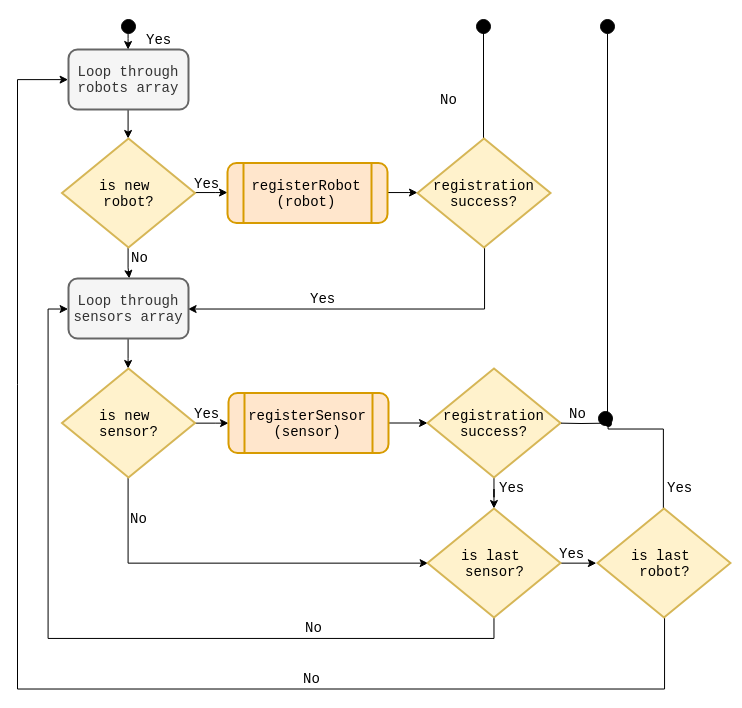

The diagram above was exported from draw.io. Its source (the exported page's mxGraphModel, read from the mxfile embedded in the PNG):
<mxGraphModel dx="1640" dy="833" grid="1" gridSize="10" guides="1" tooltips="1" connect="1" arrows="1" fold="1" page="1" pageScale="1" pageWidth="1100" pageHeight="850" background="#ffffff" math="0" shadow="0">
  <root>
    <mxCell id="0" />
    <mxCell id="1" parent="0" />
    <mxCell id="2" value="" style="edgeStyle=orthogonalEdgeStyle;rounded=0;orthogonalLoop=1;jettySize=auto;html=1;endArrow=classic;endFill=1;strokeColor=#000000;" edge="1" source="3" target="8" parent="1">
      <mxGeometry relative="1" as="geometry" />
    </mxCell>
    <mxCell id="3" value="Loop through robots array" style="rounded=1;whiteSpace=wrap;html=1;shadow=0;glass=0;comic=0;strokeColor=#666666;strokeWidth=2;fillColor=#f5f5f5;fontFamily=Courier New;fontSize=14;fontColor=#333333;" vertex="1" parent="1">
      <mxGeometry x="491" y="671" width="120" height="60" as="geometry" />
    </mxCell>
    <mxCell id="4" value="" style="edgeStyle=orthogonalEdgeStyle;rounded=0;orthogonalLoop=1;jettySize=auto;html=1;endArrow=classic;endFill=1;strokeColor=#000000;startArrow=circle;startFill=1;" edge="1" target="3" parent="1">
      <mxGeometry relative="1" as="geometry">
        <Array as="points">
          <mxPoint x="551" y="660" />
          <mxPoint x="551" y="660" />
        </Array>
        <mxPoint x="550.5882352941176" y="639.9411764705883" as="sourcePoint" />
      </mxGeometry>
    </mxCell>
    <mxCell id="5" value="Yes" style="text;html=1;resizable=0;points=[];autosize=1;align=left;verticalAlign=top;spacingTop=-4;fontFamily=Courier New;fontSize=14;" vertex="1" parent="1">
      <mxGeometry x="567" y="651" width="40" height="20" as="geometry" />
    </mxCell>
    <mxCell id="6" value="" style="edgeStyle=orthogonalEdgeStyle;rounded=0;orthogonalLoop=1;jettySize=auto;html=1;endArrow=classic;endFill=1;strokeColor=#000000;" edge="1" source="8" target="10" parent="1">
      <mxGeometry relative="1" as="geometry" />
    </mxCell>
    <mxCell id="7" value="" style="edgeStyle=orthogonalEdgeStyle;rounded=0;orthogonalLoop=1;jettySize=auto;html=1;endArrow=classic;endFill=1;strokeColor=#000000;" edge="1" source="8" parent="1">
      <mxGeometry relative="1" as="geometry">
        <mxPoint x="551.7647058823532" y="899.9411764705883" as="targetPoint" />
        <Array as="points">
          <mxPoint x="551" y="889" />
          <mxPoint x="551" y="889" />
        </Array>
      </mxGeometry>
    </mxCell>
    <mxCell id="8" value="is new &lt;br&gt;robot?" style="strokeWidth=2;html=1;shape=mxgraph.flowchart.decision;whiteSpace=wrap;fontFamily=Courier New;fontSize=14;fillColor=#fff2cc;strokeColor=#d6b656;" vertex="1" parent="1">
      <mxGeometry x="484.5" y="760" width="133" height="109" as="geometry" />
    </mxCell>
    <mxCell id="9" value="" style="edgeStyle=orthogonalEdgeStyle;rounded=0;orthogonalLoop=1;jettySize=auto;html=1;endArrow=classic;endFill=1;strokeColor=#000000;" edge="1" source="10" target="14" parent="1">
      <mxGeometry relative="1" as="geometry" />
    </mxCell>
    <mxCell id="10" value="registerRobot&lt;br&gt;(robot)" style="shape=process;whiteSpace=wrap;html=1;backgroundOutline=1;fillColor=#ffe6cc;strokeColor=#d79b00;rounded=1;shadow=0;comic=0;glass=0;strokeWidth=2;fontFamily=Courier New;fontSize=14;" vertex="1" parent="1">
      <mxGeometry x="650" y="784.5" width="160" height="60" as="geometry" />
    </mxCell>
    <mxCell id="11" value="Yes" style="text;html=1;resizable=0;points=[];autosize=1;align=left;verticalAlign=top;spacingTop=-4;fontFamily=Courier New;fontSize=14;" vertex="1" parent="1">
      <mxGeometry x="614.5" y="794.5" width="40" height="20" as="geometry" />
    </mxCell>
    <mxCell id="12" value="" style="edgeStyle=orthogonalEdgeStyle;rounded=0;orthogonalLoop=1;jettySize=auto;html=1;endArrow=circle;endFill=1;strokeColor=#000000;" edge="1" source="14" parent="1">
      <mxGeometry relative="1" as="geometry">
        <mxPoint x="905.8823529411766" y="639.9411764705883" as="targetPoint" />
        <Array as="points">
          <mxPoint x="906" y="650" />
        </Array>
      </mxGeometry>
    </mxCell>
    <mxCell id="13" value="" style="edgeStyle=orthogonalEdgeStyle;rounded=0;orthogonalLoop=1;jettySize=auto;html=1;endArrow=classic;endFill=1;strokeColor=#000000;entryX=1;entryY=0.5;entryDx=0;entryDy=0;" edge="1" source="14" target="17" parent="1">
      <mxGeometry relative="1" as="geometry">
        <mxPoint x="906.5" y="949" as="targetPoint" />
        <Array as="points">
          <mxPoint x="907" y="930" />
        </Array>
      </mxGeometry>
    </mxCell>
    <mxCell id="14" value="registration&lt;br&gt;success?" style="strokeWidth=2;html=1;shape=mxgraph.flowchart.decision;whiteSpace=wrap;fontFamily=Courier New;fontSize=14;fillColor=#fff2cc;strokeColor=#d6b656;" vertex="1" parent="1">
      <mxGeometry x="840" y="760" width="133" height="109" as="geometry" />
    </mxCell>
    <mxCell id="15" value="No" style="text;html=1;resizable=0;points=[];autosize=1;align=left;verticalAlign=top;spacingTop=-4;fontFamily=Courier New;fontSize=14;" vertex="1" parent="1">
      <mxGeometry x="861" y="711" width="30" height="20" as="geometry" />
    </mxCell>
    <mxCell id="16" value="" style="edgeStyle=orthogonalEdgeStyle;rounded=0;orthogonalLoop=1;jettySize=auto;html=1;endArrow=classic;endFill=1;strokeColor=#000000;" edge="1" source="17" target="21" parent="1">
      <mxGeometry relative="1" as="geometry" />
    </mxCell>
    <mxCell id="17" value="Loop through sensors array" style="rounded=1;whiteSpace=wrap;html=1;shadow=0;glass=0;comic=0;strokeColor=#666666;strokeWidth=2;fillColor=#f5f5f5;fontFamily=Courier New;fontSize=14;fontColor=#333333;" vertex="1" parent="1">
      <mxGeometry x="491" y="900" width="120" height="60" as="geometry" />
    </mxCell>
    <mxCell id="18" value="No" style="text;html=1;resizable=0;points=[];autosize=1;align=left;verticalAlign=top;spacingTop=-4;fontFamily=Courier New;fontSize=14;" vertex="1" parent="1">
      <mxGeometry x="552" y="869" width="30" height="20" as="geometry" />
    </mxCell>
    <mxCell id="19" value="" style="edgeStyle=orthogonalEdgeStyle;rounded=0;orthogonalLoop=1;jettySize=auto;html=1;endArrow=classic;endFill=1;strokeColor=#000000;" edge="1" source="21" target="23" parent="1">
      <mxGeometry relative="1" as="geometry" />
    </mxCell>
    <mxCell id="20" value="" style="edgeStyle=orthogonalEdgeStyle;rounded=0;orthogonalLoop=1;jettySize=auto;html=1;endArrow=classic;endFill=1;strokeColor=#000000;entryX=0;entryY=0.5;entryDx=0;entryDy=0;entryPerimeter=0;" edge="1" source="21" target="29" parent="1">
      <mxGeometry relative="1" as="geometry">
        <mxPoint x="820" y="1120" as="targetPoint" />
        <Array as="points">
          <mxPoint x="551" y="1185" />
        </Array>
      </mxGeometry>
    </mxCell>
    <mxCell id="21" value="is new &lt;br&gt;sensor?" style="strokeWidth=2;html=1;shape=mxgraph.flowchart.decision;whiteSpace=wrap;fontFamily=Courier New;fontSize=14;fillColor=#fff2cc;strokeColor=#d6b656;" vertex="1" parent="1">
      <mxGeometry x="484.5" y="990" width="133" height="109" as="geometry" />
    </mxCell>
    <mxCell id="22" value="" style="edgeStyle=orthogonalEdgeStyle;rounded=0;orthogonalLoop=1;jettySize=auto;html=1;endArrow=classic;endFill=1;strokeColor=#000000;" edge="1" source="23" target="26" parent="1">
      <mxGeometry relative="1" as="geometry">
        <Array as="points">
          <mxPoint x="799" y="1045" />
          <mxPoint x="799" y="1045" />
        </Array>
      </mxGeometry>
    </mxCell>
    <mxCell id="23" value="registerSensor&lt;br&gt;(sensor)" style="shape=process;whiteSpace=wrap;html=1;backgroundOutline=1;fillColor=#ffe6cc;strokeColor=#d79b00;rounded=1;shadow=0;comic=0;glass=0;strokeWidth=2;fontFamily=Courier New;fontSize=14;" vertex="1" parent="1">
      <mxGeometry x="651" y="1014.5" width="160" height="60" as="geometry" />
    </mxCell>
    <mxCell id="24" value="Yes" style="text;html=1;resizable=0;points=[];autosize=1;align=left;verticalAlign=top;spacingTop=-4;fontFamily=Courier New;fontSize=14;" vertex="1" parent="1">
      <mxGeometry x="614.5" y="1024.5" width="40" height="20" as="geometry" />
    </mxCell>
    <mxCell id="25" value="" style="edgeStyle=orthogonalEdgeStyle;rounded=0;orthogonalLoop=1;jettySize=auto;html=1;endArrow=classic;endFill=1;strokeColor=#000000;" edge="1" source="26" target="29" parent="1">
      <mxGeometry relative="1" as="geometry" />
    </mxCell>
    <mxCell id="26" value="registration&lt;br&gt;success?" style="strokeWidth=2;html=1;shape=mxgraph.flowchart.decision;whiteSpace=wrap;fontFamily=Courier New;fontSize=14;fillColor=#fff2cc;strokeColor=#d6b656;" vertex="1" parent="1">
      <mxGeometry x="850" y="990" width="133" height="109" as="geometry" />
    </mxCell>
    <mxCell id="27" value="" style="edgeStyle=orthogonalEdgeStyle;rounded=0;orthogonalLoop=1;jettySize=auto;html=1;endArrow=classic;endFill=1;strokeColor=#000000;entryX=0;entryY=0.5;entryDx=0;entryDy=0;" edge="1" source="29" target="17" parent="1">
      <mxGeometry relative="1" as="geometry">
        <mxPoint x="470" y="920" as="targetPoint" />
        <Array as="points">
          <mxPoint x="917" y="1260" />
          <mxPoint x="470" y="1260" />
          <mxPoint x="470" y="930" />
        </Array>
      </mxGeometry>
    </mxCell>
    <mxCell id="28" value="" style="edgeStyle=orthogonalEdgeStyle;rounded=0;orthogonalLoop=1;jettySize=auto;html=1;endArrow=classic;endFill=1;strokeColor=#000000;entryX=-0.007;entryY=0.506;entryDx=0;entryDy=0;entryPerimeter=0;" edge="1" source="29" target="34" parent="1">
      <mxGeometry relative="1" as="geometry">
        <Array as="points">
          <mxPoint x="1003" y="1185" />
        </Array>
      </mxGeometry>
    </mxCell>
    <mxCell id="29" value="is last&amp;nbsp;&lt;br&gt;sensor?" style="strokeWidth=2;html=1;shape=mxgraph.flowchart.decision;whiteSpace=wrap;fontFamily=Courier New;fontSize=14;fillColor=#fff2cc;strokeColor=#d6b656;" vertex="1" parent="1">
      <mxGeometry x="850" y="1130" width="133" height="109" as="geometry" />
    </mxCell>
    <mxCell id="30" value="Yes" style="text;html=1;resizable=0;points=[];autosize=1;align=left;verticalAlign=top;spacingTop=-4;fontFamily=Courier New;fontSize=14;" vertex="1" parent="1">
      <mxGeometry x="920" y="1099" width="40" height="20" as="geometry" />
    </mxCell>
    <mxCell id="31" value="No" style="text;html=1;resizable=0;points=[];autosize=1;align=left;verticalAlign=top;spacingTop=-4;fontFamily=Courier New;fontSize=14;" vertex="1" parent="1">
      <mxGeometry x="724" y="1290" width="30" height="20" as="geometry" />
    </mxCell>
    <mxCell id="32" value="" style="edgeStyle=orthogonalEdgeStyle;rounded=0;orthogonalLoop=1;jettySize=auto;html=1;endArrow=classic;endFill=1;strokeColor=#000000;entryX=0;entryY=0.5;entryDx=0;entryDy=0;exitX=0.5;exitY=1;exitDx=0;exitDy=0;exitPerimeter=0;" edge="1" source="34" target="3" parent="1">
      <mxGeometry relative="1" as="geometry">
        <mxPoint x="430" y="630" as="targetPoint" />
        <Array as="points">
          <mxPoint x="1087" y="1310" />
          <mxPoint x="440" y="1310" />
          <mxPoint x="440" y="701" />
        </Array>
      </mxGeometry>
    </mxCell>
    <mxCell id="33" value="" style="edgeStyle=orthogonalEdgeStyle;rounded=0;orthogonalLoop=1;jettySize=auto;html=1;endArrow=circle;endFill=1;strokeColor=#000000;" edge="1" source="34" parent="1">
      <mxGeometry relative="1" as="geometry">
        <mxPoint x="1020" y="1039.9411764705883" as="targetPoint" />
        <Array as="points">
          <mxPoint x="1086" y="1050" />
          <mxPoint x="1030" y="1050" />
          <mxPoint x="1030" y="1040" />
        </Array>
      </mxGeometry>
    </mxCell>
    <mxCell id="34" value="is last&amp;nbsp;&lt;br&gt;robot?" style="strokeWidth=2;html=1;shape=mxgraph.flowchart.decision;whiteSpace=wrap;fontFamily=Courier New;fontSize=14;fillColor=#fff2cc;strokeColor=#d6b656;" vertex="1" parent="1">
      <mxGeometry x="1020" y="1130" width="133" height="109" as="geometry" />
    </mxCell>
    <mxCell id="35" value="Yes" style="text;html=1;resizable=0;points=[];autosize=1;align=left;verticalAlign=top;spacingTop=-4;fontFamily=Courier New;fontSize=14;" vertex="1" parent="1">
      <mxGeometry x="980" y="1164.5" width="40" height="20" as="geometry" />
    </mxCell>
    <mxCell id="36" value="Yes" style="text;html=1;resizable=0;points=[];autosize=1;align=left;verticalAlign=top;spacingTop=-4;fontFamily=Courier New;fontSize=14;" vertex="1" parent="1">
      <mxGeometry x="731" y="910" width="40" height="20" as="geometry" />
    </mxCell>
    <mxCell id="37" value="No" style="text;html=1;resizable=0;points=[];autosize=1;align=left;verticalAlign=top;spacingTop=-4;fontFamily=Courier New;fontSize=14;" vertex="1" parent="1">
      <mxGeometry x="726" y="1239" width="30" height="20" as="geometry" />
    </mxCell>
    <mxCell id="38" value="No" style="text;html=1;resizable=0;points=[];autosize=1;align=left;verticalAlign=top;spacingTop=-4;fontFamily=Courier New;fontSize=14;" vertex="1" parent="1">
      <mxGeometry x="551" y="1130" width="30" height="20" as="geometry" />
    </mxCell>
    <mxCell id="39" value="Yes" style="text;html=1;resizable=0;points=[];autosize=1;align=left;verticalAlign=top;spacingTop=-4;fontFamily=Courier New;fontSize=14;" vertex="1" parent="1">
      <mxGeometry x="1088.5" y="1099" width="40" height="20" as="geometry" />
    </mxCell>
    <mxCell id="40" value="No" style="text;html=1;resizable=0;points=[];autosize=1;align=left;verticalAlign=top;spacingTop=-4;fontFamily=Courier New;fontSize=14;" vertex="1" parent="1">
      <mxGeometry x="990" y="1024.5" width="30" height="20" as="geometry" />
    </mxCell>
    <mxCell id="41" value="" style="edgeStyle=orthogonalEdgeStyle;rounded=0;orthogonalLoop=1;jettySize=auto;html=1;endArrow=oval;endFill=1;strokeColor=#000000;exitX=1;exitY=0.5;exitDx=0;exitDy=0;exitPerimeter=0;" edge="1" source="26" parent="1">
      <mxGeometry relative="1" as="geometry">
        <mxPoint x="983" y="1040" as="sourcePoint" />
        <mxPoint x="1030.5882352941176" y="1044.6470588235295" as="targetPoint" />
        <Array as="points">
          <mxPoint x="1003" y="1045" />
        </Array>
      </mxGeometry>
    </mxCell>
    <mxCell id="42" value="" style="endArrow=circle;html=1;endFill=1;" edge="1" parent="1">
      <mxGeometry width="50" height="50" relative="1" as="geometry">
        <mxPoint x="1030" y="1040" as="sourcePoint" />
        <mxPoint x="1030" y="640" as="targetPoint" />
      </mxGeometry>
    </mxCell>
  </root>
</mxGraphModel>